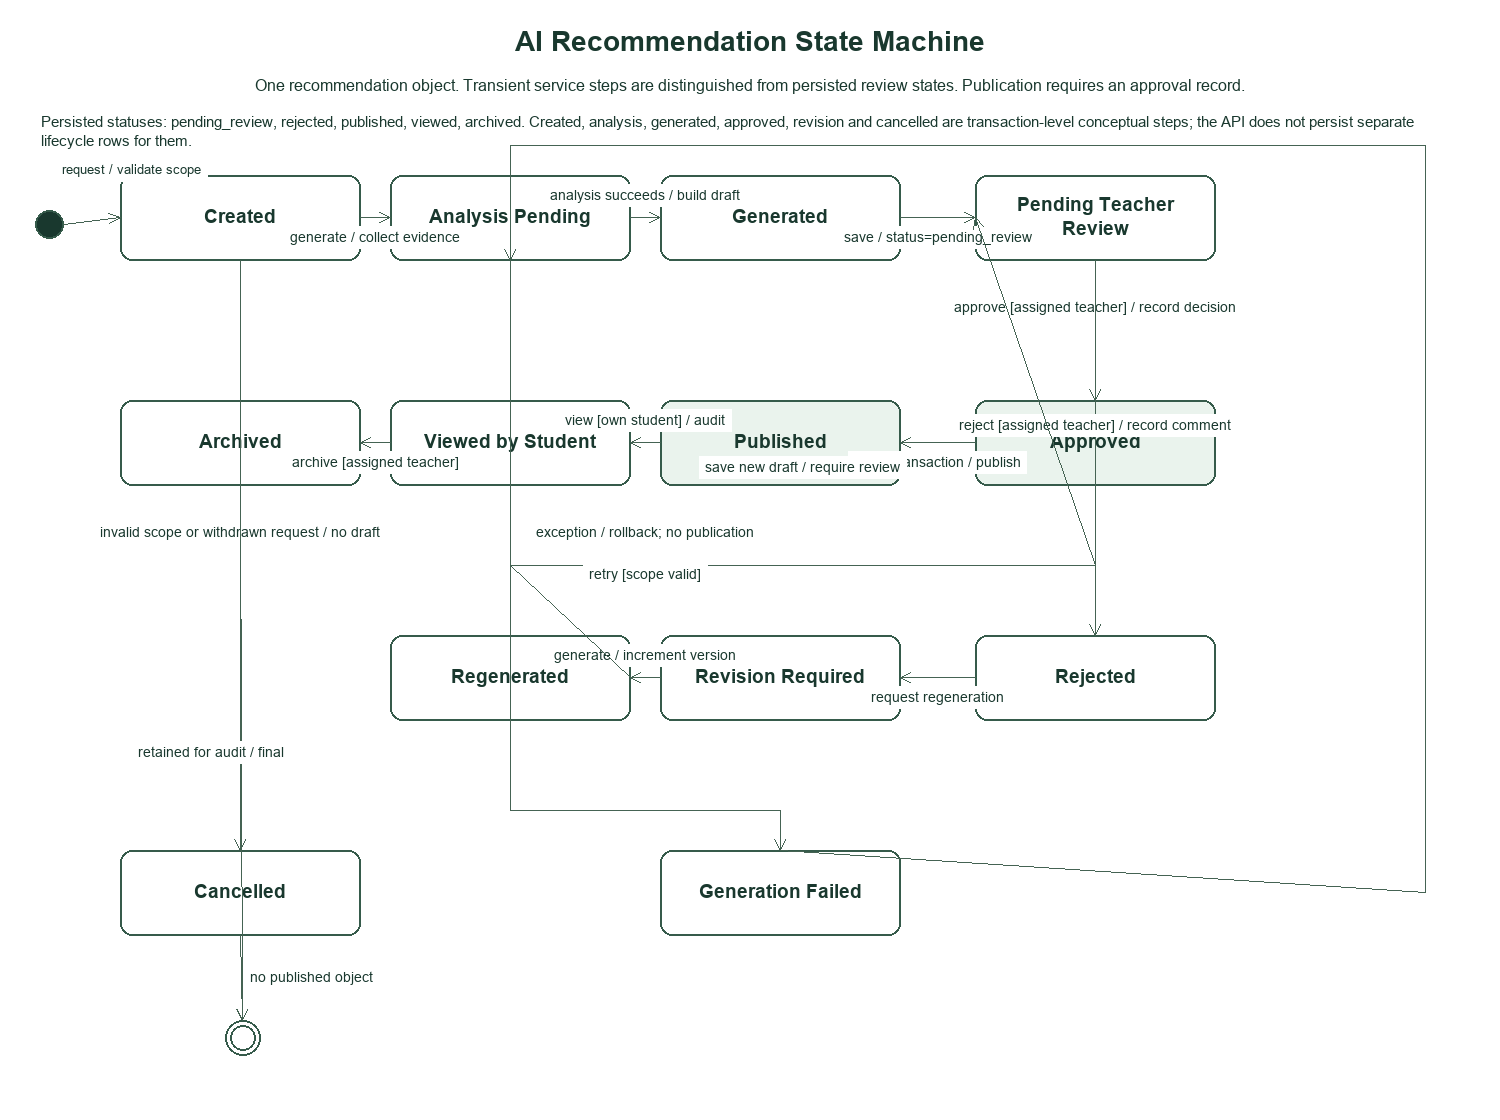

The diagram above was exported from draw.io. Its source (the exported page's mxGraphModel, read from the mxfile embedded in the PNG):
<mxGraphModel dx="0" dy="0" grid="1" gridSize="10" guides="1" tooltips="1" connect="1" arrows="1" fold="1" page="1" pageScale="1" pageWidth="1500" pageHeight="1120" math="0" shadow="0">
  <root>
    <mxCell id="0" />
    <mxCell id="1" parent="0" />
    <mxCell id="2" value="AI Recommendation State Machine" style="text;strokeColor=none;fillColor=none;whiteSpace=wrap;html=0;fillColor=#ffffff;strokeColor=#365b4b;fontColor=#19382e;fontFamily=Arial;fontSize=28;fontStyle=1;spacing=6;" vertex="1" parent="1">
      <mxGeometry x="25" y="20" width="1450" height="45" as="geometry" />
    </mxCell>
    <mxCell id="3" value="One recommendation object. Transient service steps are distinguished from persisted review states. Publication requires an approval record." style="text;strokeColor=none;fillColor=none;whiteSpace=wrap;html=0;fillColor=#ffffff;strokeColor=#365b4b;fontColor=#19382e;fontFamily=Arial;fontSize=16;fontStyle=0;spacing=6;" vertex="1" parent="1">
      <mxGeometry x="25" y="68" width="1450" height="36" as="geometry" />
    </mxCell>
    <mxCell id="4" value="" style="ellipse;whiteSpace=wrap;html=0;fillColor=#19382e;strokeColor=#365b4b;fontColor=#19382e;fontFamily=Arial;fontSize=17;fontStyle=0;spacing=6;" vertex="1" parent="1">
      <mxGeometry x="35" y="210" width="28" height="28" as="geometry" />
    </mxCell>
    <mxCell id="5" value="Created" style="rounded=1;arcSize=16;whiteSpace=wrap;html=0;fillColor=#fff;strokeColor=#365b4b;fontColor=#19382e;fontFamily=Arial;fontSize=19;fontStyle=1;spacing=6;" vertex="1" parent="1">
      <mxGeometry x="120" y="175" width="240" height="85" as="geometry" />
    </mxCell>
    <mxCell id="6" value="Analysis Pending" style="rounded=1;arcSize=16;whiteSpace=wrap;html=0;fillColor=#fff;strokeColor=#365b4b;fontColor=#19382e;fontFamily=Arial;fontSize=19;fontStyle=1;spacing=6;" vertex="1" parent="1">
      <mxGeometry x="390" y="175" width="240" height="85" as="geometry" />
    </mxCell>
    <mxCell id="7" value="Generated" style="rounded=1;arcSize=16;whiteSpace=wrap;html=0;fillColor=#fff;strokeColor=#365b4b;fontColor=#19382e;fontFamily=Arial;fontSize=19;fontStyle=1;spacing=6;" vertex="1" parent="1">
      <mxGeometry x="660" y="175" width="240" height="85" as="geometry" />
    </mxCell>
    <mxCell id="8" value="Pending Teacher Review" style="rounded=1;arcSize=16;whiteSpace=wrap;html=0;fillColor=#fff;strokeColor=#365b4b;fontColor=#19382e;fontFamily=Arial;fontSize=19;fontStyle=1;spacing=6;" vertex="1" parent="1">
      <mxGeometry x="975" y="175" width="240" height="85" as="geometry" />
    </mxCell>
    <mxCell id="9" value="Approved" style="rounded=1;arcSize=16;whiteSpace=wrap;html=0;fillColor=#eaf3ed;strokeColor=#365b4b;fontColor=#19382e;fontFamily=Arial;fontSize=19;fontStyle=1;spacing=6;" vertex="1" parent="1">
      <mxGeometry x="975" y="400" width="240" height="85" as="geometry" />
    </mxCell>
    <mxCell id="10" value="Published" style="rounded=1;arcSize=16;whiteSpace=wrap;html=0;fillColor=#eaf3ed;strokeColor=#365b4b;fontColor=#19382e;fontFamily=Arial;fontSize=19;fontStyle=1;spacing=6;" vertex="1" parent="1">
      <mxGeometry x="660" y="400" width="240" height="85" as="geometry" />
    </mxCell>
    <mxCell id="11" value="Viewed by Student" style="rounded=1;arcSize=16;whiteSpace=wrap;html=0;fillColor=#fff;strokeColor=#365b4b;fontColor=#19382e;fontFamily=Arial;fontSize=19;fontStyle=1;spacing=6;" vertex="1" parent="1">
      <mxGeometry x="390" y="400" width="240" height="85" as="geometry" />
    </mxCell>
    <mxCell id="12" value="Archived" style="rounded=1;arcSize=16;whiteSpace=wrap;html=0;fillColor=#fff;strokeColor=#365b4b;fontColor=#19382e;fontFamily=Arial;fontSize=19;fontStyle=1;spacing=6;" vertex="1" parent="1">
      <mxGeometry x="120" y="400" width="240" height="85" as="geometry" />
    </mxCell>
    <mxCell id="13" value="Rejected" style="rounded=1;arcSize=16;whiteSpace=wrap;html=0;fillColor=#fff;strokeColor=#365b4b;fontColor=#19382e;fontFamily=Arial;fontSize=19;fontStyle=1;spacing=6;" vertex="1" parent="1">
      <mxGeometry x="975" y="635" width="240" height="85" as="geometry" />
    </mxCell>
    <mxCell id="14" value="Revision Required" style="rounded=1;arcSize=16;whiteSpace=wrap;html=0;fillColor=#fff;strokeColor=#365b4b;fontColor=#19382e;fontFamily=Arial;fontSize=19;fontStyle=1;spacing=6;" vertex="1" parent="1">
      <mxGeometry x="660" y="635" width="240" height="85" as="geometry" />
    </mxCell>
    <mxCell id="15" value="Regenerated" style="rounded=1;arcSize=16;whiteSpace=wrap;html=0;fillColor=#fff;strokeColor=#365b4b;fontColor=#19382e;fontFamily=Arial;fontSize=19;fontStyle=1;spacing=6;" vertex="1" parent="1">
      <mxGeometry x="390" y="635" width="240" height="85" as="geometry" />
    </mxCell>
    <mxCell id="16" value="Generation Failed" style="rounded=1;arcSize=16;whiteSpace=wrap;html=0;fillColor=#fff;strokeColor=#365b4b;fontColor=#19382e;fontFamily=Arial;fontSize=19;fontStyle=1;spacing=6;" vertex="1" parent="1">
      <mxGeometry x="660" y="850" width="240" height="85" as="geometry" />
    </mxCell>
    <mxCell id="17" value="Cancelled" style="rounded=1;arcSize=16;whiteSpace=wrap;html=0;fillColor=#fff;strokeColor=#365b4b;fontColor=#19382e;fontFamily=Arial;fontSize=19;fontStyle=1;spacing=6;" vertex="1" parent="1">
      <mxGeometry x="120" y="850" width="240" height="85" as="geometry" />
    </mxCell>
    <mxCell id="18" value="" style="ellipse;shape=doubleEllipse;whiteSpace=wrap;html=0;fillColor=#fff;strokeColor=#365b4b;fontColor=#19382e;fontFamily=Arial;fontSize=17;fontStyle=0;spacing=6;" vertex="1" parent="1">
      <mxGeometry x="225" y="1020" width="35" height="35" as="geometry" />
    </mxCell>
    <mxCell id="19" value="request / validate scope" edge="1" parent="1" style="edgeStyle=none;rounded=0;html=0;fontFamily=Arial;fontSize=13;fontColor=#19382e;strokeColor=#456353;labelBackgroundColor=#ffffff;endArrow=open;endFill=0;" source="4" target="5">
      <mxGeometry relative="1" as="geometry">
        <mxPoint x="63" y="224.0" as="sourcePoint" />
        <mxPoint x="120" y="217.5" as="targetPoint" />
        <mxPoint x="40" y="-50" as="offset" />
      </mxGeometry>
    </mxCell>
    <mxCell id="20" value="generate / collect evidence" edge="1" parent="1" style="edgeStyle=none;rounded=0;html=0;fontFamily=Arial;fontSize=14;fontColor=#19382e;strokeColor=#456353;labelBackgroundColor=#ffffff;endArrow=open;endFill=0;" source="5" target="6">
      <mxGeometry relative="1" as="geometry">
        <mxPoint x="360" y="217.5" as="sourcePoint" />
        <mxPoint x="390" y="217.5" as="targetPoint" />
        <mxPoint x="0" y="20" as="offset" />
      </mxGeometry>
    </mxCell>
    <mxCell id="21" value="analysis succeeds / build draft" edge="1" parent="1" style="edgeStyle=none;rounded=0;html=0;fontFamily=Arial;fontSize=14;fontColor=#19382e;strokeColor=#456353;labelBackgroundColor=#ffffff;endArrow=open;endFill=0;" source="6" target="7">
      <mxGeometry relative="1" as="geometry">
        <mxPoint x="630" y="217.5" as="sourcePoint" />
        <mxPoint x="660" y="217.5" as="targetPoint" />
        <mxPoint x="0" y="-22" as="offset" />
      </mxGeometry>
    </mxCell>
    <mxCell id="22" value="save / status=pending_review" edge="1" parent="1" style="edgeStyle=none;rounded=0;html=0;fontFamily=Arial;fontSize=14;fontColor=#19382e;strokeColor=#456353;labelBackgroundColor=#ffffff;endArrow=open;endFill=0;" source="7" target="8">
      <mxGeometry relative="1" as="geometry">
        <mxPoint x="900" y="217.5" as="sourcePoint" />
        <mxPoint x="975" y="217.5" as="targetPoint" />
        <mxPoint x="0" y="20" as="offset" />
      </mxGeometry>
    </mxCell>
    <mxCell id="23" value="approve [assigned teacher] / record decision" edge="1" parent="1" style="edgeStyle=none;rounded=0;html=0;fontFamily=Arial;fontSize=14;fontColor=#19382e;strokeColor=#456353;labelBackgroundColor=#ffffff;endArrow=open;endFill=0;" source="8" target="9">
      <mxGeometry relative="1" as="geometry">
        <mxPoint x="1095.0" y="260" as="sourcePoint" />
        <mxPoint x="1095.0" y="400" as="targetPoint" />
        <mxPoint x="0" y="-22" as="offset" />
      </mxGeometry>
    </mxCell>
    <mxCell id="24" value="same transaction / publish" edge="1" parent="1" style="edgeStyle=none;rounded=0;html=0;fontFamily=Arial;fontSize=14;fontColor=#19382e;strokeColor=#456353;labelBackgroundColor=#ffffff;endArrow=open;endFill=0;" source="9" target="10">
      <mxGeometry relative="1" as="geometry">
        <mxPoint x="975" y="442.5" as="sourcePoint" />
        <mxPoint x="900" y="442.5" as="targetPoint" />
        <mxPoint x="0" y="20" as="offset" />
      </mxGeometry>
    </mxCell>
    <mxCell id="25" value="view [own student] / audit" edge="1" parent="1" style="edgeStyle=none;rounded=0;html=0;fontFamily=Arial;fontSize=14;fontColor=#19382e;strokeColor=#456353;labelBackgroundColor=#ffffff;endArrow=open;endFill=0;" source="10" target="11">
      <mxGeometry relative="1" as="geometry">
        <mxPoint x="660" y="442.5" as="sourcePoint" />
        <mxPoint x="630" y="442.5" as="targetPoint" />
        <mxPoint x="0" y="-22" as="offset" />
      </mxGeometry>
    </mxCell>
    <mxCell id="26" value="archive [assigned teacher]" edge="1" parent="1" style="edgeStyle=none;rounded=0;html=0;fontFamily=Arial;fontSize=14;fontColor=#19382e;strokeColor=#456353;labelBackgroundColor=#ffffff;endArrow=open;endFill=0;" source="11" target="12">
      <mxGeometry relative="1" as="geometry">
        <mxPoint x="390" y="442.5" as="sourcePoint" />
        <mxPoint x="360" y="442.5" as="targetPoint" />
        <mxPoint x="0" y="20" as="offset" />
      </mxGeometry>
    </mxCell>
    <mxCell id="27" value="reject [assigned teacher] / record comment" edge="1" parent="1" style="edgeStyle=none;rounded=0;html=0;fontFamily=Arial;fontSize=14;fontColor=#19382e;strokeColor=#456353;labelBackgroundColor=#ffffff;endArrow=open;endFill=0;" source="8" target="13">
      <mxGeometry relative="1" as="geometry">
        <mxPoint x="1095.0" y="260" as="sourcePoint" />
        <mxPoint x="1095.0" y="635" as="targetPoint" />
        <mxPoint x="0" y="-22" as="offset" />
      </mxGeometry>
    </mxCell>
    <mxCell id="28" value="request regeneration" edge="1" parent="1" style="edgeStyle=none;rounded=0;html=0;fontFamily=Arial;fontSize=14;fontColor=#19382e;strokeColor=#456353;labelBackgroundColor=#ffffff;endArrow=open;endFill=0;" source="13" target="14">
      <mxGeometry relative="1" as="geometry">
        <mxPoint x="975" y="677.5" as="sourcePoint" />
        <mxPoint x="900" y="677.5" as="targetPoint" />
        <mxPoint x="0" y="20" as="offset" />
      </mxGeometry>
    </mxCell>
    <mxCell id="29" value="generate / increment version" edge="1" parent="1" style="edgeStyle=none;rounded=0;html=0;fontFamily=Arial;fontSize=14;fontColor=#19382e;strokeColor=#456353;labelBackgroundColor=#ffffff;endArrow=open;endFill=0;" source="14" target="15">
      <mxGeometry relative="1" as="geometry">
        <mxPoint x="660" y="677.5" as="sourcePoint" />
        <mxPoint x="630" y="677.5" as="targetPoint" />
        <mxPoint x="0" y="-22" as="offset" />
      </mxGeometry>
    </mxCell>
    <mxCell id="30" value="save new draft / require review" edge="1" parent="1" style="edgeStyle=none;rounded=0;html=0;fontFamily=Arial;fontSize=14;fontColor=#19382e;strokeColor=#456353;labelBackgroundColor=#ffffff;endArrow=open;endFill=0;" source="15" target="8">
      <mxGeometry relative="1" as="geometry">
        <mxPoint x="630" y="677.5" as="sourcePoint" />
        <mxPoint x="975" y="217.5" as="targetPoint" />
        <mxPoint x="0" y="20" as="offset" />
        <Array as="points">
          <mxPoint x="510" y="565" />
          <mxPoint x="1095" y="565" />
        </Array>
      </mxGeometry>
    </mxCell>
    <mxCell id="31" value="exception / rollback; no publication" edge="1" parent="1" style="edgeStyle=none;rounded=0;html=0;fontFamily=Arial;fontSize=14;fontColor=#19382e;strokeColor=#456353;labelBackgroundColor=#ffffff;endArrow=open;endFill=0;" source="6" target="16">
      <mxGeometry relative="1" as="geometry">
        <mxPoint x="510.0" y="260" as="sourcePoint" />
        <mxPoint x="780.0" y="850" as="targetPoint" />
        <mxPoint x="0" y="-22" as="offset" />
        <Array as="points">
          <mxPoint x="510" y="810" />
          <mxPoint x="780" y="810" />
        </Array>
      </mxGeometry>
    </mxCell>
    <mxCell id="32" value="retry [scope valid]" edge="1" parent="1" style="edgeStyle=none;rounded=0;html=0;fontFamily=Arial;fontSize=14;fontColor=#19382e;strokeColor=#456353;labelBackgroundColor=#ffffff;endArrow=open;endFill=0;" source="16" target="6">
      <mxGeometry relative="1" as="geometry">
        <mxPoint x="780.0" y="850" as="sourcePoint" />
        <mxPoint x="510.0" y="260" as="targetPoint" />
        <mxPoint x="0" y="20" as="offset" />
        <Array as="points">
          <mxPoint x="1425" y="892" />
          <mxPoint x="1425" y="145" />
          <mxPoint x="510" y="145" />
        </Array>
      </mxGeometry>
    </mxCell>
    <mxCell id="33" value="invalid scope or withdrawn request / no draft" edge="1" parent="1" style="edgeStyle=none;rounded=0;html=0;fontFamily=Arial;fontSize=14;fontColor=#19382e;strokeColor=#456353;labelBackgroundColor=#ffffff;endArrow=open;endFill=0;" source="5" target="17">
      <mxGeometry relative="1" as="geometry">
        <mxPoint x="240.0" y="260" as="sourcePoint" />
        <mxPoint x="240.0" y="850" as="targetPoint" />
        <mxPoint x="0" y="-22" as="offset" />
      </mxGeometry>
    </mxCell>
    <mxCell id="34" value="retained for audit / final" edge="1" parent="1" style="edgeStyle=none;rounded=0;html=0;fontFamily=Arial;fontSize=14;fontColor=#19382e;strokeColor=#456353;labelBackgroundColor=#ffffff;endArrow=open;endFill=0;" source="12" target="18">
      <mxGeometry relative="1" as="geometry">
        <mxPoint x="240.0" y="485" as="sourcePoint" />
        <mxPoint x="242.5" y="1020" as="targetPoint" />
        <mxPoint x="-30" y="0" as="offset" />
      </mxGeometry>
    </mxCell>
    <mxCell id="35" value="no published object" edge="1" parent="1" style="edgeStyle=none;rounded=0;html=0;fontFamily=Arial;fontSize=14;fontColor=#19382e;strokeColor=#456353;labelBackgroundColor=#ffffff;endArrow=open;endFill=0;" source="17" target="18">
      <mxGeometry relative="1" as="geometry">
        <mxPoint x="240.0" y="935" as="sourcePoint" />
        <mxPoint x="242.5" y="1020" as="targetPoint" />
        <mxPoint x="70" y="0" as="offset" />
      </mxGeometry>
    </mxCell>
    <mxCell id="36" value="Persisted statuses: pending_review, rejected, published, viewed, archived. Created, analysis, generated, approved, revision and cancelled are transaction-level conceptual steps; the API does not persist separate lifecycle rows for them." style="text;strokeColor=none;fillColor=none;whiteSpace=wrap;html=0;fillColor=#ffffff;strokeColor=#365b4b;fontColor=#19382e;fontFamily=Arial;fontSize=15;fontStyle=0;spacing=6;align=left;" vertex="1" parent="1">
      <mxGeometry x="35" y="111" width="1430" height="43" as="geometry" />
    </mxCell>
  </root>
</mxGraphModel>